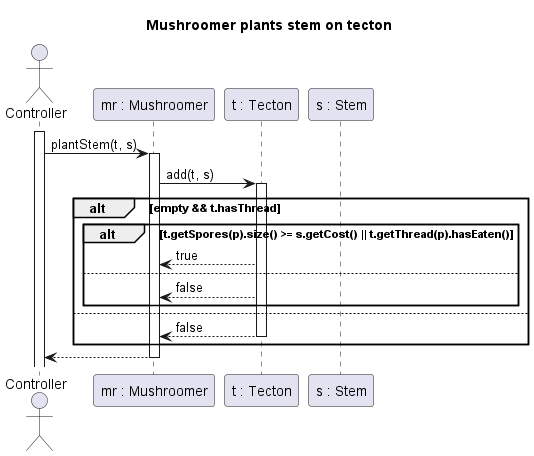

The diagram above was rendered by PlantUML. Its source (embedded in the PNG):
@startuml MushroomerPlantsStemOnTecton
title Mushroomer plants stem on tecton

actor Controller
participant "mr : Mushroomer" as MR
participant "t : Tecton" as T
participant "s : Stem" as S

activate Controller
Controller -> MR : plantStem(t, s)
activate MR

MR -> T : add(t, s)
activate T

alt empty && t.hasThread
alt t.getSpores(p).size() >= s.getCost() || t.getThread(p).hasEaten()
MR <-- T : true
else
MR <-- T : false
end
else
MR <-- T : false
deactivate T
end

MR --> Controller
deactivate MR
@enduml